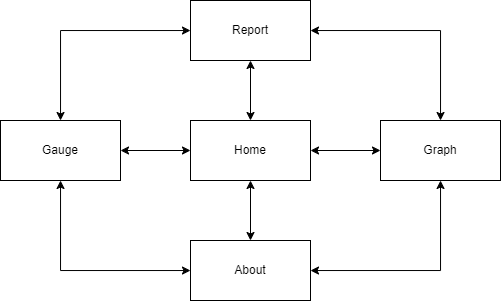

The diagram above was exported from draw.io. Its source (the exported page's mxGraphModel, read from the mxfile embedded in the PNG):
<mxGraphModel dx="819" dy="437" grid="1" gridSize="10" guides="1" tooltips="1" connect="1" arrows="1" fold="1" page="1" pageScale="1" pageWidth="850" pageHeight="1100" math="0" shadow="0">
  <root>
    <mxCell id="0" />
    <mxCell id="1" parent="0" />
    <mxCell id="QqiR89CJ_nG30Y_D7aJs-7" style="edgeStyle=orthogonalEdgeStyle;rounded=0;orthogonalLoop=1;jettySize=auto;html=1;entryX=0.5;entryY=1;entryDx=0;entryDy=0;startArrow=classic;startFill=1;" edge="1" parent="1" source="QqiR89CJ_nG30Y_D7aJs-1" target="QqiR89CJ_nG30Y_D7aJs-5">
      <mxGeometry relative="1" as="geometry" />
    </mxCell>
    <mxCell id="QqiR89CJ_nG30Y_D7aJs-8" style="edgeStyle=orthogonalEdgeStyle;rounded=0;orthogonalLoop=1;jettySize=auto;html=1;startArrow=classic;startFill=1;" edge="1" parent="1" source="QqiR89CJ_nG30Y_D7aJs-1" target="QqiR89CJ_nG30Y_D7aJs-2">
      <mxGeometry relative="1" as="geometry" />
    </mxCell>
    <mxCell id="QqiR89CJ_nG30Y_D7aJs-16" style="edgeStyle=orthogonalEdgeStyle;rounded=0;orthogonalLoop=1;jettySize=auto;html=1;entryX=0.5;entryY=0;entryDx=0;entryDy=0;startArrow=classic;startFill=1;" edge="1" parent="1" source="QqiR89CJ_nG30Y_D7aJs-1" target="QqiR89CJ_nG30Y_D7aJs-3">
      <mxGeometry relative="1" as="geometry" />
    </mxCell>
    <mxCell id="QqiR89CJ_nG30Y_D7aJs-1" value="Home" style="rounded=0;whiteSpace=wrap;html=1;" vertex="1" parent="1">
      <mxGeometry x="280" y="190" width="120" height="60" as="geometry" />
    </mxCell>
    <mxCell id="QqiR89CJ_nG30Y_D7aJs-2" value="Graph" style="rounded=0;whiteSpace=wrap;html=1;" vertex="1" parent="1">
      <mxGeometry x="470" y="190" width="120" height="60" as="geometry" />
    </mxCell>
    <mxCell id="QqiR89CJ_nG30Y_D7aJs-11" style="edgeStyle=orthogonalEdgeStyle;rounded=0;orthogonalLoop=1;jettySize=auto;html=1;startArrow=classic;startFill=1;" edge="1" parent="1" source="QqiR89CJ_nG30Y_D7aJs-3" target="QqiR89CJ_nG30Y_D7aJs-2">
      <mxGeometry relative="1" as="geometry" />
    </mxCell>
    <mxCell id="QqiR89CJ_nG30Y_D7aJs-12" style="edgeStyle=orthogonalEdgeStyle;rounded=0;orthogonalLoop=1;jettySize=auto;html=1;startArrow=classic;startFill=1;" edge="1" parent="1" source="QqiR89CJ_nG30Y_D7aJs-3" target="QqiR89CJ_nG30Y_D7aJs-4">
      <mxGeometry relative="1" as="geometry" />
    </mxCell>
    <mxCell id="QqiR89CJ_nG30Y_D7aJs-3" value="About" style="rounded=0;whiteSpace=wrap;html=1;" vertex="1" parent="1">
      <mxGeometry x="280" y="310" width="120" height="60" as="geometry" />
    </mxCell>
    <mxCell id="QqiR89CJ_nG30Y_D7aJs-15" style="edgeStyle=orthogonalEdgeStyle;rounded=0;orthogonalLoop=1;jettySize=auto;html=1;entryX=0;entryY=0.5;entryDx=0;entryDy=0;startArrow=classic;startFill=1;" edge="1" parent="1" source="QqiR89CJ_nG30Y_D7aJs-4" target="QqiR89CJ_nG30Y_D7aJs-1">
      <mxGeometry relative="1" as="geometry" />
    </mxCell>
    <mxCell id="QqiR89CJ_nG30Y_D7aJs-4" value="Gauge" style="rounded=0;whiteSpace=wrap;html=1;" vertex="1" parent="1">
      <mxGeometry x="90" y="190" width="120" height="60" as="geometry" />
    </mxCell>
    <mxCell id="QqiR89CJ_nG30Y_D7aJs-10" style="edgeStyle=orthogonalEdgeStyle;rounded=0;orthogonalLoop=1;jettySize=auto;html=1;startArrow=classic;startFill=1;" edge="1" parent="1" source="QqiR89CJ_nG30Y_D7aJs-5" target="QqiR89CJ_nG30Y_D7aJs-2">
      <mxGeometry relative="1" as="geometry" />
    </mxCell>
    <mxCell id="QqiR89CJ_nG30Y_D7aJs-14" style="edgeStyle=orthogonalEdgeStyle;rounded=0;orthogonalLoop=1;jettySize=auto;html=1;startArrow=classic;startFill=1;" edge="1" parent="1" source="QqiR89CJ_nG30Y_D7aJs-5" target="QqiR89CJ_nG30Y_D7aJs-4">
      <mxGeometry relative="1" as="geometry" />
    </mxCell>
    <mxCell id="QqiR89CJ_nG30Y_D7aJs-5" value="Report" style="rounded=0;whiteSpace=wrap;html=1;" vertex="1" parent="1">
      <mxGeometry x="280" y="70" width="120" height="60" as="geometry" />
    </mxCell>
    <mxCell id="QqiR89CJ_nG30Y_D7aJs-6" style="edgeStyle=orthogonalEdgeStyle;rounded=0;orthogonalLoop=1;jettySize=auto;html=1;exitX=0.5;exitY=1;exitDx=0;exitDy=0;" edge="1" parent="1" source="QqiR89CJ_nG30Y_D7aJs-2" target="QqiR89CJ_nG30Y_D7aJs-2">
      <mxGeometry relative="1" as="geometry" />
    </mxCell>
  </root>
</mxGraphModel>